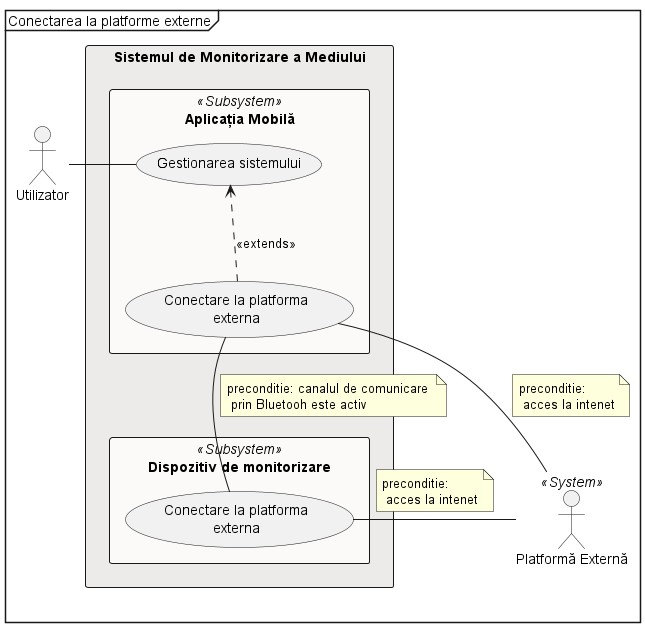

The diagram above was rendered by PlantUML. Its source (embedded in the PNG):
@startuml
'!pragma ratio 1.3
mainframe Conectarea la platforme externe
actor Utilizator as U
actor "Platformă Externă" as PE <<System>>

rectangle "Sistemul de Monitorizare a Mediului" #ecebe9 {
    rectangle "Aplicația Mobilă" << Subsystem >> #fbfaf8 {
        usecase "Gestionarea sistemului" as ap_3
        usecase "Conectare la platforma\n externa " as ap_4
    }

    rectangle "Dispozitiv de monitorizare" << Subsystem >> #fbfaf8 {
        usecase "Conectare la platforma\n externa " as dv_3
    }
}

U -r- ap_3

ap_3 <.. ap_4 : << extends >>
    ap_4 -- dv_3
    note on link : preconditie: canalul de comunicare \n prin Bluetooh este activ
PE -l- dv_3
note on link : preconditie:\n acces la intenet
PE -- ap_4
note on link : preconditie:\n acces la intenet


@enduml